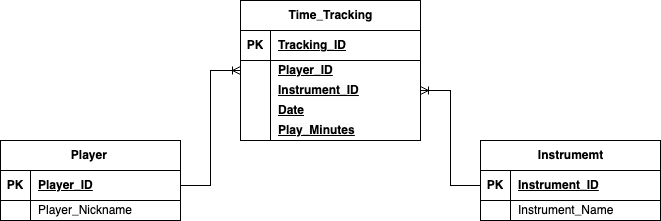

The diagram above was exported from draw.io. Its source (the exported page's mxGraphModel, read from the mxfile embedded in the PNG):
<mxGraphModel dx="954" dy="501" grid="1" gridSize="10" guides="1" tooltips="1" connect="1" arrows="1" fold="1" page="1" pageScale="1" pageWidth="850" pageHeight="1100" math="0" shadow="0">
  <root>
    <mxCell id="0" />
    <mxCell id="1" parent="0" />
    <mxCell id="tiJOND1MqMFYeG5VlD91-16" value="Player&amp;nbsp;" style="shape=table;startSize=30;container=1;collapsible=1;childLayout=tableLayout;fixedRows=1;rowLines=0;fontStyle=1;align=center;resizeLast=1;html=1;" vertex="1" parent="1">
      <mxGeometry x="20" y="280" width="180" height="80" as="geometry" />
    </mxCell>
    <mxCell id="tiJOND1MqMFYeG5VlD91-17" value="" style="shape=tableRow;horizontal=0;startSize=0;swimlaneHead=0;swimlaneBody=0;fillColor=none;collapsible=0;dropTarget=0;points=[[0,0.5],[1,0.5]];portConstraint=eastwest;top=0;left=0;right=0;bottom=1;" vertex="1" parent="tiJOND1MqMFYeG5VlD91-16">
      <mxGeometry y="30" width="180" height="30" as="geometry" />
    </mxCell>
    <mxCell id="tiJOND1MqMFYeG5VlD91-18" value="PK" style="shape=partialRectangle;connectable=0;fillColor=none;top=0;left=0;bottom=0;right=0;fontStyle=1;overflow=hidden;whiteSpace=wrap;html=1;" vertex="1" parent="tiJOND1MqMFYeG5VlD91-17">
      <mxGeometry width="30" height="30" as="geometry">
        <mxRectangle width="30" height="30" as="alternateBounds" />
      </mxGeometry>
    </mxCell>
    <mxCell id="tiJOND1MqMFYeG5VlD91-19" value="Player_ID" style="shape=partialRectangle;connectable=0;fillColor=none;top=0;left=0;bottom=0;right=0;align=left;spacingLeft=6;fontStyle=5;overflow=hidden;whiteSpace=wrap;html=1;" vertex="1" parent="tiJOND1MqMFYeG5VlD91-17">
      <mxGeometry x="30" width="150" height="30" as="geometry">
        <mxRectangle width="150" height="30" as="alternateBounds" />
      </mxGeometry>
    </mxCell>
    <mxCell id="tiJOND1MqMFYeG5VlD91-20" value="" style="shape=tableRow;horizontal=0;startSize=0;swimlaneHead=0;swimlaneBody=0;fillColor=none;collapsible=0;dropTarget=0;points=[[0,0.5],[1,0.5]];portConstraint=eastwest;top=0;left=0;right=0;bottom=0;" vertex="1" parent="tiJOND1MqMFYeG5VlD91-16">
      <mxGeometry y="60" width="180" height="20" as="geometry" />
    </mxCell>
    <mxCell id="tiJOND1MqMFYeG5VlD91-21" value="" style="shape=partialRectangle;connectable=0;fillColor=none;top=0;left=0;bottom=0;right=0;editable=1;overflow=hidden;whiteSpace=wrap;html=1;" vertex="1" parent="tiJOND1MqMFYeG5VlD91-20">
      <mxGeometry width="30" height="20" as="geometry">
        <mxRectangle width="30" height="20" as="alternateBounds" />
      </mxGeometry>
    </mxCell>
    <mxCell id="tiJOND1MqMFYeG5VlD91-22" value="Player_Nickname" style="shape=partialRectangle;connectable=0;fillColor=none;top=0;left=0;bottom=0;right=0;align=left;spacingLeft=6;overflow=hidden;whiteSpace=wrap;html=1;" vertex="1" parent="tiJOND1MqMFYeG5VlD91-20">
      <mxGeometry x="30" width="150" height="20" as="geometry">
        <mxRectangle width="150" height="20" as="alternateBounds" />
      </mxGeometry>
    </mxCell>
    <mxCell id="tiJOND1MqMFYeG5VlD91-29" value="Instrumemt" style="shape=table;startSize=30;container=1;collapsible=1;childLayout=tableLayout;fixedRows=1;rowLines=0;fontStyle=1;align=center;resizeLast=1;html=1;" vertex="1" parent="1">
      <mxGeometry x="500" y="280" width="180" height="80" as="geometry" />
    </mxCell>
    <mxCell id="tiJOND1MqMFYeG5VlD91-30" value="" style="shape=tableRow;horizontal=0;startSize=0;swimlaneHead=0;swimlaneBody=0;fillColor=none;collapsible=0;dropTarget=0;points=[[0,0.5],[1,0.5]];portConstraint=eastwest;top=0;left=0;right=0;bottom=1;" vertex="1" parent="tiJOND1MqMFYeG5VlD91-29">
      <mxGeometry y="30" width="180" height="30" as="geometry" />
    </mxCell>
    <mxCell id="tiJOND1MqMFYeG5VlD91-31" value="PK" style="shape=partialRectangle;connectable=0;fillColor=none;top=0;left=0;bottom=0;right=0;fontStyle=1;overflow=hidden;whiteSpace=wrap;html=1;" vertex="1" parent="tiJOND1MqMFYeG5VlD91-30">
      <mxGeometry width="30" height="30" as="geometry">
        <mxRectangle width="30" height="30" as="alternateBounds" />
      </mxGeometry>
    </mxCell>
    <mxCell id="tiJOND1MqMFYeG5VlD91-32" value="Instrument_ID" style="shape=partialRectangle;connectable=0;fillColor=none;top=0;left=0;bottom=0;right=0;align=left;spacingLeft=6;fontStyle=5;overflow=hidden;whiteSpace=wrap;html=1;" vertex="1" parent="tiJOND1MqMFYeG5VlD91-30">
      <mxGeometry x="30" width="150" height="30" as="geometry">
        <mxRectangle width="150" height="30" as="alternateBounds" />
      </mxGeometry>
    </mxCell>
    <mxCell id="tiJOND1MqMFYeG5VlD91-33" value="" style="shape=tableRow;horizontal=0;startSize=0;swimlaneHead=0;swimlaneBody=0;fillColor=none;collapsible=0;dropTarget=0;points=[[0,0.5],[1,0.5]];portConstraint=eastwest;top=0;left=0;right=0;bottom=0;" vertex="1" parent="tiJOND1MqMFYeG5VlD91-29">
      <mxGeometry y="60" width="180" height="20" as="geometry" />
    </mxCell>
    <mxCell id="tiJOND1MqMFYeG5VlD91-34" value="" style="shape=partialRectangle;connectable=0;fillColor=none;top=0;left=0;bottom=0;right=0;editable=1;overflow=hidden;whiteSpace=wrap;html=1;" vertex="1" parent="tiJOND1MqMFYeG5VlD91-33">
      <mxGeometry width="30" height="20" as="geometry">
        <mxRectangle width="30" height="20" as="alternateBounds" />
      </mxGeometry>
    </mxCell>
    <mxCell id="tiJOND1MqMFYeG5VlD91-35" value="Instrument_Name" style="shape=partialRectangle;connectable=0;fillColor=none;top=0;left=0;bottom=0;right=0;align=left;spacingLeft=6;overflow=hidden;whiteSpace=wrap;html=1;" vertex="1" parent="tiJOND1MqMFYeG5VlD91-33">
      <mxGeometry x="30" width="150" height="20" as="geometry">
        <mxRectangle width="150" height="20" as="alternateBounds" />
      </mxGeometry>
    </mxCell>
    <mxCell id="tiJOND1MqMFYeG5VlD91-45" value="Time_Tracking" style="shape=table;startSize=30;container=1;collapsible=1;childLayout=tableLayout;fixedRows=1;rowLines=0;fontStyle=1;align=center;resizeLast=1;html=1;" vertex="1" parent="1">
      <mxGeometry x="260" y="140" width="180" height="140" as="geometry" />
    </mxCell>
    <mxCell id="tiJOND1MqMFYeG5VlD91-46" value="" style="shape=tableRow;horizontal=0;startSize=0;swimlaneHead=0;swimlaneBody=0;fillColor=none;collapsible=0;dropTarget=0;points=[[0,0.5],[1,0.5]];portConstraint=eastwest;top=0;left=0;right=0;bottom=1;" vertex="1" parent="tiJOND1MqMFYeG5VlD91-45">
      <mxGeometry y="30" width="180" height="30" as="geometry" />
    </mxCell>
    <mxCell id="tiJOND1MqMFYeG5VlD91-47" value="PK" style="shape=partialRectangle;connectable=0;fillColor=none;top=0;left=0;bottom=0;right=0;fontStyle=1;overflow=hidden;whiteSpace=wrap;html=1;" vertex="1" parent="tiJOND1MqMFYeG5VlD91-46">
      <mxGeometry width="30" height="30" as="geometry">
        <mxRectangle width="30" height="30" as="alternateBounds" />
      </mxGeometry>
    </mxCell>
    <mxCell id="tiJOND1MqMFYeG5VlD91-48" value="Tracking_ID" style="shape=partialRectangle;connectable=0;fillColor=none;top=0;left=0;bottom=0;right=0;align=left;spacingLeft=6;fontStyle=5;overflow=hidden;whiteSpace=wrap;html=1;" vertex="1" parent="tiJOND1MqMFYeG5VlD91-46">
      <mxGeometry x="30" width="150" height="30" as="geometry">
        <mxRectangle width="150" height="30" as="alternateBounds" />
      </mxGeometry>
    </mxCell>
    <mxCell id="tiJOND1MqMFYeG5VlD91-49" value="" style="shape=tableRow;horizontal=0;startSize=0;swimlaneHead=0;swimlaneBody=0;fillColor=none;collapsible=0;dropTarget=0;points=[[0,0.5],[1,0.5]];portConstraint=eastwest;top=0;left=0;right=0;bottom=0;" vertex="1" parent="tiJOND1MqMFYeG5VlD91-45">
      <mxGeometry y="60" width="180" height="20" as="geometry" />
    </mxCell>
    <mxCell id="tiJOND1MqMFYeG5VlD91-50" value="" style="shape=partialRectangle;connectable=0;fillColor=none;top=0;left=0;bottom=0;right=0;editable=1;overflow=hidden;whiteSpace=wrap;html=1;" vertex="1" parent="tiJOND1MqMFYeG5VlD91-49">
      <mxGeometry width="30" height="20" as="geometry">
        <mxRectangle width="30" height="20" as="alternateBounds" />
      </mxGeometry>
    </mxCell>
    <mxCell id="tiJOND1MqMFYeG5VlD91-51" value="&lt;meta charset=&quot;utf-8&quot;&gt;&lt;span style=&quot;color: rgb(0, 0, 0); font-family: Helvetica; font-size: 12px; font-style: normal; font-variant-ligatures: normal; font-variant-caps: normal; font-weight: 700; letter-spacing: normal; orphans: 2; text-align: left; text-indent: 0px; text-transform: none; widows: 2; word-spacing: 0px; -webkit-text-stroke-width: 0px; background-color: rgb(251, 251, 251); text-decoration: underline; float: none; display: inline !important;&quot;&gt;Player_ID&lt;/span&gt;" style="shape=partialRectangle;connectable=0;fillColor=none;top=0;left=0;bottom=0;right=0;align=left;spacingLeft=6;overflow=hidden;whiteSpace=wrap;html=1;" vertex="1" parent="tiJOND1MqMFYeG5VlD91-49">
      <mxGeometry x="30" width="150" height="20" as="geometry">
        <mxRectangle width="150" height="20" as="alternateBounds" />
      </mxGeometry>
    </mxCell>
    <mxCell id="tiJOND1MqMFYeG5VlD91-54" value="" style="shape=tableRow;horizontal=0;startSize=0;swimlaneHead=0;swimlaneBody=0;fillColor=none;collapsible=0;dropTarget=0;points=[[0,0.5],[1,0.5]];portConstraint=eastwest;top=0;left=0;right=0;bottom=0;" vertex="1" parent="tiJOND1MqMFYeG5VlD91-45">
      <mxGeometry y="80" width="180" height="20" as="geometry" />
    </mxCell>
    <mxCell id="tiJOND1MqMFYeG5VlD91-55" value="" style="shape=partialRectangle;connectable=0;fillColor=none;top=0;left=0;bottom=0;right=0;editable=1;overflow=hidden;whiteSpace=wrap;html=1;" vertex="1" parent="tiJOND1MqMFYeG5VlD91-54">
      <mxGeometry width="30" height="20" as="geometry">
        <mxRectangle width="30" height="20" as="alternateBounds" />
      </mxGeometry>
    </mxCell>
    <mxCell id="tiJOND1MqMFYeG5VlD91-56" value="&lt;span style=&quot;color: rgb(0, 0, 0); font-family: Helvetica; font-size: 12px; font-style: normal; font-variant-ligatures: normal; font-variant-caps: normal; font-weight: 700; letter-spacing: normal; orphans: 2; text-align: left; text-indent: 0px; text-transform: none; widows: 2; word-spacing: 0px; -webkit-text-stroke-width: 0px; background-color: rgb(251, 251, 251); text-decoration: underline; float: none; display: inline !important;&quot;&gt;Instrument_ID&lt;/span&gt;" style="shape=partialRectangle;connectable=0;fillColor=none;top=0;left=0;bottom=0;right=0;align=left;spacingLeft=6;overflow=hidden;whiteSpace=wrap;html=1;" vertex="1" parent="tiJOND1MqMFYeG5VlD91-54">
      <mxGeometry x="30" width="150" height="20" as="geometry">
        <mxRectangle width="150" height="20" as="alternateBounds" />
      </mxGeometry>
    </mxCell>
    <mxCell id="tiJOND1MqMFYeG5VlD91-64" value="" style="shape=tableRow;horizontal=0;startSize=0;swimlaneHead=0;swimlaneBody=0;fillColor=none;collapsible=0;dropTarget=0;points=[[0,0.5],[1,0.5]];portConstraint=eastwest;top=0;left=0;right=0;bottom=0;" vertex="1" parent="tiJOND1MqMFYeG5VlD91-45">
      <mxGeometry y="100" width="180" height="20" as="geometry" />
    </mxCell>
    <mxCell id="tiJOND1MqMFYeG5VlD91-65" value="" style="shape=partialRectangle;connectable=0;fillColor=none;top=0;left=0;bottom=0;right=0;editable=1;overflow=hidden;whiteSpace=wrap;html=1;" vertex="1" parent="tiJOND1MqMFYeG5VlD91-64">
      <mxGeometry width="30" height="20" as="geometry">
        <mxRectangle width="30" height="20" as="alternateBounds" />
      </mxGeometry>
    </mxCell>
    <mxCell id="tiJOND1MqMFYeG5VlD91-66" value="&lt;b&gt;&lt;u&gt;Date&lt;/u&gt;&lt;/b&gt;" style="shape=partialRectangle;connectable=0;fillColor=none;top=0;left=0;bottom=0;right=0;align=left;spacingLeft=6;overflow=hidden;whiteSpace=wrap;html=1;" vertex="1" parent="tiJOND1MqMFYeG5VlD91-64">
      <mxGeometry x="30" width="150" height="20" as="geometry">
        <mxRectangle width="150" height="20" as="alternateBounds" />
      </mxGeometry>
    </mxCell>
    <mxCell id="tiJOND1MqMFYeG5VlD91-67" value="" style="shape=tableRow;horizontal=0;startSize=0;swimlaneHead=0;swimlaneBody=0;fillColor=none;collapsible=0;dropTarget=0;points=[[0,0.5],[1,0.5]];portConstraint=eastwest;top=0;left=0;right=0;bottom=0;" vertex="1" parent="tiJOND1MqMFYeG5VlD91-45">
      <mxGeometry y="120" width="180" height="20" as="geometry" />
    </mxCell>
    <mxCell id="tiJOND1MqMFYeG5VlD91-68" value="" style="shape=partialRectangle;connectable=0;fillColor=none;top=0;left=0;bottom=0;right=0;editable=1;overflow=hidden;whiteSpace=wrap;html=1;" vertex="1" parent="tiJOND1MqMFYeG5VlD91-67">
      <mxGeometry width="30" height="20" as="geometry">
        <mxRectangle width="30" height="20" as="alternateBounds" />
      </mxGeometry>
    </mxCell>
    <mxCell id="tiJOND1MqMFYeG5VlD91-69" value="&lt;span style=&quot;color: rgb(0, 0, 0); font-family: Helvetica; font-size: 12px; font-style: normal; font-variant-ligatures: normal; font-variant-caps: normal; font-weight: 700; letter-spacing: normal; orphans: 2; text-align: left; text-indent: 0px; text-transform: none; widows: 2; word-spacing: 0px; -webkit-text-stroke-width: 0px; background-color: rgb(251, 251, 251); text-decoration: underline; float: none; display: inline !important;&quot;&gt;Play_Minutes&lt;/span&gt;" style="shape=partialRectangle;connectable=0;fillColor=none;top=0;left=0;bottom=0;right=0;align=left;spacingLeft=6;overflow=hidden;whiteSpace=wrap;html=1;" vertex="1" parent="tiJOND1MqMFYeG5VlD91-67">
      <mxGeometry x="30" width="150" height="20" as="geometry">
        <mxRectangle width="150" height="20" as="alternateBounds" />
      </mxGeometry>
    </mxCell>
    <mxCell id="tiJOND1MqMFYeG5VlD91-59" value="" style="edgeStyle=entityRelationEdgeStyle;fontSize=12;html=1;endArrow=ERoneToMany;rounded=0;" edge="1" parent="1" source="tiJOND1MqMFYeG5VlD91-17" target="tiJOND1MqMFYeG5VlD91-49">
      <mxGeometry width="100" height="100" relative="1" as="geometry">
        <mxPoint x="380" y="430" as="sourcePoint" />
        <mxPoint x="480" y="330" as="targetPoint" />
        <Array as="points">
          <mxPoint x="320" y="380" />
          <mxPoint x="380" y="400" />
        </Array>
      </mxGeometry>
    </mxCell>
    <mxCell id="tiJOND1MqMFYeG5VlD91-73" value="" style="edgeStyle=entityRelationEdgeStyle;fontSize=12;html=1;endArrow=ERoneToMany;rounded=0;exitX=0;exitY=0.5;exitDx=0;exitDy=0;" edge="1" parent="1" source="tiJOND1MqMFYeG5VlD91-30" target="tiJOND1MqMFYeG5VlD91-54">
      <mxGeometry width="100" height="100" relative="1" as="geometry">
        <mxPoint x="380" y="310" as="sourcePoint" />
        <mxPoint x="480" y="210" as="targetPoint" />
      </mxGeometry>
    </mxCell>
  </root>
</mxGraphModel>